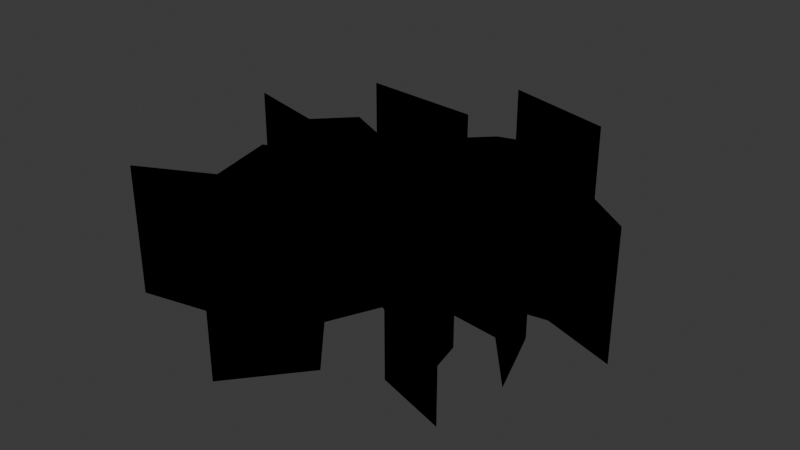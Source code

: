 # Source: GroundCrack.blend  (saved by Blender 4.0.36; exported with 4.5.12 LTS)
import bpy
from mathutils import Matrix  # noqa: F401  (used for matrix-valued properties, if any)

bpy.ops.wm.read_factory_settings(use_empty=True)
scene = bpy.context.scene
scene.name = 'Scene'

# ---- collections
col_collection = bpy.data.collections.new('Collection'); scene.collection.children.link(col_collection)
col_groundcrack1_svg = bpy.data.collections.new('GroundCrack1.svg'); scene.collection.children.link(col_groundcrack1_svg)

# ---- materials (node trees are filled in below, after node groups)
mat_svgmat_001 = bpy.data.materials.new('SVGMat.001')
mat_svgmat_001.use_transparent_shadow = False
mat_svgmat_001.diffuse_color = (0.0, 0.0, 0.0, 1.0)

# ---- material node trees

# ---- world
world_world = bpy.data.worlds.new('World'); scene.world = world_world
world_world.use_nodes = True; world_world.node_tree.nodes.clear()
_N = world_world.node_tree.nodes; _L = world_world.node_tree.links
n0 = _N.new('ShaderNodeOutputWorld'); n0.name = 'World Output'; n0.location = (300, 300)
n1 = _N.new('ShaderNodeBackground'); n1.name = 'Background'; n1.location = (10, 300)
n1.inputs[0].default_value = (0.05088, 0.05088, 0.05088, 1.0)
_L.new(n1.outputs[0], n0.inputs[0])
n0.is_active_output = True
world_world.color = (0.05088, 0.05088, 0.05088)
world_world.use_sun_shadow = False
world_world.sun_shadow_jitter_overblur = 0.0

# ---- meshes
me_curve = bpy.data.meshes.new('Curve')
me_curve.from_pydata([(-0.01141, 0.1139, 0.0), (-0.0116, 0.114, 0.0), (0.03803, 0.09119, 0.0), (0.04106, 0.05872, 0.0), (0.01757, 0.05162, 0.0), (-0.004098, 0.02923, 0.0), (-0.01975, 0.03818, 0.0), (-0.01355, 0.05682, 0.0), (-0.01048, 0.06616, 0.0), (-0.07754, 0.07211, 0.0), (-0.02476, 0.05946, 0.0), (-0.03732, 0.03669, 0.0), (-0.03023, 0.0169, 0.0), (-0.051, 0.02737, 0.0), (-0.06855, 0.008732, 0.0), (-0.1136, 0.02094, 0.0), (-0.07679, -0.005365, 0.0), (-0.04579, -0.007356, 0.0), (-0.03403, -0.01544, 0.0), (-0.06289, -0.03036, 0.0), (-0.05368, -0.06808, 0.0), (-0.09186, -0.08742, 0.0), (-0.04209, -0.07665, 0.0), (-0.04495, -0.04264, 0.0), (-0.01755, -0.02294, 0.0), (-0.025, -0.05352, 0.0), (-0.0007358, -0.08114, 0.0), (-0.01039, -0.1172, 0.0), (0.01905, -0.08077, 0.0), (-0.006379, -0.05048, 0.0), (0.00569, -0.02259, 0.0), (0.04365, -0.04307, 0.0), (0.04524, -0.06807, 0.0), (0.08244, -0.07997, 0.0), (0.05899, -0.05828, 0.0), (0.05267, -0.02862, 0.0), (0.02585, -0.005015, 0.0), (0.06236, -0.009508, 0.0), (0.08731, -0.03996, 0.0), (0.08724, -0.03982, 0.0), (0.074, -0.002613, 0.0), (0.07295, -0.0002153, 0.0), (0.03301, 0.01206, 0.0), (0.07282, 0.01877, 0.0), (0.1127, 0.004644, 0.0), (0.1125, 0.00473, 0.0), (0.07506, 0.03184, 0.0), (0.03033, 0.02777, 0.0), (0.05938, 0.06021, 0.0), (0.05002, 0.09601, 0.0), (-0.0112, 0.1138, 0.0), (-0.0116, 0.114, -1.5), (0.03803, 0.09119, -1.5), (0.1127, 0.004644, -1.5), (0.07506, 0.03184, -1.5), (-0.03403, -0.01544, -1.5), (-0.06289, -0.03036, -1.5), (-0.004098, 0.02923, -1.5), (0.03033, 0.02777, -1.5), (-0.01755, -0.02294, -1.5), (-0.03732, 0.03669, -1.5), (-0.03023, 0.0169, -1.5), (-0.06855, 0.008732, -1.5), (-0.1136, 0.02094, -1.5), (-0.025, -0.05352, -1.5), (-0.09186, -0.08742, -1.5), (-0.04209, -0.07665, -1.5), (-0.02476, 0.05946, -1.5), (0.03301, 0.01206, -1.5), (0.07282, 0.01877, -1.5), (0.1125, 0.00473, -1.5), (0.04524, -0.06807, -1.5), (0.08244, -0.07997, -1.5), (-0.0112, 0.1138, -1.5), (-0.01141, 0.1139, -1.5), (-0.0007358, -0.08114, -1.5), (0.01905, -0.08077, -1.5), (0.05938, 0.06021, -1.5), (0.04365, -0.04307, -1.5), (0.05002, 0.09601, -1.5), (-0.01039, -0.1172, -1.5), (0.07295, -0.0002153, -1.5), (-0.07679, -0.005365, -1.5), (-0.04579, -0.007356, -1.5), (0.02585, -0.005015, -1.5), (0.05267, -0.02862, -1.5), (-0.01355, 0.05682, -1.5), (0.04106, 0.05872, -1.5), (0.01757, 0.05162, -1.5), (0.05899, -0.05828, -1.5), (-0.01048, 0.06616, -1.5), (0.06236, -0.009508, -1.5), (0.08731, -0.03996, -1.5), (-0.04495, -0.04264, -1.5), (-0.05368, -0.06808, -1.5), (0.074, -0.002613, -1.5), (-0.006379, -0.05048, -1.5), (-0.051, 0.02737, -1.5), (-0.07754, 0.07211, -1.5), (0.00569, -0.02259, -1.5), (-0.01975, 0.03818, -1.5), (0.08724, -0.03982, -1.5)], [], [(52, 79, 51), (77, 87, 88, 58), (86, 90, 98), (79, 52, 87, 77), (57, 58, 88), (59, 55, 56, 93), (100, 60, 61, 57), (62, 61, 97), (69, 53, 54), (82, 62, 63), (81, 68, 69, 54, 61, 62, 82, 83, 55, 84, 95), (55, 59, 99, 78, 85, 84), (91, 95, 84), (91, 92, 95), (58, 57, 61, 54), (93, 56, 94, 66), (89, 85, 78, 71), (76, 96, 64, 75), (96, 99, 59, 64), (65, 66, 94), (71, 72, 89), (80, 76, 75), (86, 67, 60, 100), (33, 34, 89, 72), (15, 16, 82, 63), (44, 46, 54, 53), (3, 4, 88, 87), (18, 19, 56, 55), (9, 7, 86, 98), (43, 44, 53, 69), (7, 8, 90, 86), (11, 12, 61, 60), (29, 30, 99, 96), (36, 37, 91, 84), (14, 15, 63, 62), (5, 6, 100, 57), (37, 38, 92, 91), (24, 25, 64, 59), (2, 3, 87, 52), (23, 24, 59, 93), (21, 22, 66, 65), (48, 49, 79, 77), (17, 18, 55, 83), (10, 11, 60, 67), (25, 26, 75, 64), (19, 20, 94, 56), (42, 43, 69, 68), (44, 45, 70, 53), (30, 31, 78, 99), (40, 41, 81, 95), (32, 33, 72, 71), (38, 39, 101, 92), (4, 5, 57, 88), (50, 0, 74, 73), (22, 23, 93, 66), (0, 1, 51, 74), (47, 48, 77, 58), (6, 7, 86, 100), (31, 32, 71, 78), (38, 40, 95, 92), (28, 29, 96, 76), (49, 1, 51, 79), (34, 35, 85, 89), (27, 28, 76, 80), (12, 13, 97, 61), (41, 42, 68, 81), (13, 14, 62, 97), (26, 27, 80, 75), (46, 47, 58, 54), (16, 17, 83, 82), (20, 21, 65, 94), (35, 36, 84, 85), (8, 9, 98, 90), (7, 10, 67, 86), (1, 2, 52, 51)])
_uv = me_curve.uv_layers.new(name='UVMap')
_uv.uv.foreach_set('vector', [0.02718, 0.0, 0.9739, 0.0, -0.4962, 0.0, 0.9592, 0.0, 0.04079, 0.0, 0.08138, 0.0, 0.9313, 0.0, 0.1307, 0.0, 0.1404, 0.0, 0.1806, 0.0, 0.9739, 0.0, 0.02718, 0.0, 0.04079, 0.0, 0.9592, 0.0, 0.0838, 0.0, 0.9313, 0.0, 0.08138, 0.0, 0.5017, 0.0, 0.3658, 0.0, 0.3931, 0.0, 0.488, 0.0, 0.1256, 0.0, 0.2356, 0.0, 0.2639, 0.0, 0.0838, 0.0, 0.2945, 0.0, 0.2639, 0.0, 0.2661, 0.0, 0.8618, 0.0, 0.8447, 0.0, 0.9037, 0.0, 0.3488, 0.0, 0.2945, 0.0, 0.3217, 0.0, 0.8067, 0.0, 0.8347, 0.0, 0.8618, 0.0, 0.9037, 0.0, 0.2639, 0.0, 0.2945, 0.0, 0.3488, 0.0, 0.3511, 0.0, 0.3658, 0.0, 0.7396, 0.0, 0.8016, 0.0, 0.3658, 0.0, 0.5017, 0.0, 0.6036, 0.0, 0.6173, 0.0, 0.7125, 0.0, 0.7396, 0.0, 0.7531, 0.0, 0.8016, 0.0, 0.7396, 0.0, 0.7531, 0.0, 0.7709, 0.0, 0.8016, 0.0, 0.9313, 0.0, 0.0838, 0.0, 0.2639, 0.0, 0.9037, 0.0, 0.488, 0.0, 0.3931, 0.0, 0.4201, 0.0, 0.4609, 0.0, 0.6851, 0.0, 0.7125, 0.0, 0.6173, 0.0, 0.6444, 0.0, 0.5866, 0.0, 0.5889, 0.0, 0.5289, 0.0, 0.5311, 0.0, 0.5889, 0.0, 0.6036, 0.0, 0.5017, 0.0, 0.5289, 0.0, 0.4475, 0.0, 0.4609, 0.0, 0.4201, 0.0, 0.6444, 0.0, 0.658, 0.0, 0.6851, 0.0, 0.554, 0.0, 0.5866, 0.0, 0.5311, 0.0, 0.1307, 0.0, 0.2086, 0.0, 0.2356, 0.0, 0.1256, 0.0, 0.658, 0.0, 0.6851, 0.0, 0.6851, 0.0, 0.658, 0.0, 0.3217, 0.0, 0.3488, 0.0, 0.3488, 0.0, 0.3217, 0.0, 0.8447, 0.0, 0.9037, 0.0, 0.9037, 0.0, 0.8447, 0.0, 0.04079, 0.0, 0.08138, 0.0, 0.08138, 0.0, 0.04079, 0.0, 0.3658, 0.0, 0.3931, 0.0, 0.3931, 0.0, 0.3658, 0.0, 0.1806, 0.0, 0.1307, 0.0, 0.1307, 0.0, 0.1806, 0.0, 0.8618, 0.0, 0.8447, 0.0, 0.8447, 0.0, 0.8618, 0.0, 0.1307, 0.0, 0.1404, 0.0, 0.1404, 0.0, 0.1307, 0.0, 0.2356, 0.0, 0.2639, 0.0, 0.2639, 0.0, 0.2356, 0.0, 0.5889, 0.0, 0.6036, 0.0, 0.6036, 0.0, 0.5889, 0.0, 0.7396, 0.0, 0.7531, 0.0, 0.7531, 0.0, 0.7396, 0.0, 0.2945, 0.0, 0.3217, 0.0, 0.3217, 0.0, 0.2945, 0.0, 0.0838, 0.0, 0.1256, 0.0, 0.1256, 0.0, 0.0838, 0.0, 0.7531, 0.0, 0.7709, 0.0, 0.7709, 0.0, 0.7531, 0.0, 0.5017, 0.0, 0.5289, 0.0, 0.5289, 0.0, 0.5017, 0.0, 0.02718, 0.0, 0.04079, 0.0, 0.04079, 0.0, 0.02718, 0.0, 0.488, 0.0, 0.5017, 0.0, 0.5017, 0.0, 0.488, 0.0, 0.4475, 0.0, 0.4609, 0.0, 0.4609, 0.0, 0.4475, 0.0, 0.9592, 0.0, 0.9739, 0.0, 0.9739, 0.0, 0.9592, 0.0, 0.3511, 0.0, 0.3658, 0.0, 0.3658, 0.0, 0.3511, 0.0, 0.2086, 0.0, 0.2356, 0.0, 0.2356, 0.0, 0.2086, 0.0, 0.5289, 0.0, 0.5311, 0.0, 0.5311, 0.0, 0.5289, 0.0, 0.3931, 0.0, 0.4201, 0.0, 0.4201, 0.0, 0.3931, 0.0, 0.8347, 0.0, 0.8618, 0.0, 0.8618, 0.0, 0.8347, 0.0, 0.0, 0.0, 0.0, 0.0, 0.0, 0.0, 0.0, 0.0, 0.6036, 0.0, 0.6173, 0.0, 0.6173, 0.0, 0.6036, 0.0, 0.8016, 0.0, 0.8067, 0.0, 0.8067, 0.0, 0.8016, 0.0, 0.6444, 0.0, 0.658, 0.0, 0.658, 0.0, 0.6444, 0.0, 0.0, 0.0, 0.0, 0.0, 0.0, 0.0, 0.0, 0.0, 0.08138, 0.0, 0.0838, 0.0, 0.0838, 0.0, 0.08138, 0.0, 0.0, 0.0, 0.0, 0.0, 0.0, 0.0, 0.0, 0.0, 0.4609, 0.0, 0.488, 0.0, 0.488, 0.0, 0.4609, 0.0, 0.0, 0.0, 0.0, 0.0, 0.0, 0.0, 0.0, 0.0, 0.9313, 0.0, 0.9592, 0.0, 0.9592, 0.0, 0.9313, 0.0, 0.1256, 0.0, 0.1307, 0.0, 0.1307, 0.0, 0.1256, 0.0, 0.6173, 0.0, 0.6444, 0.0, 0.6444, 0.0, 0.6173, 0.0, 0.7709, 0.0, 0.8016, 0.0, 0.8016, 0.0, 0.7709, 0.0, 0.5866, 0.0, 0.5889, 0.0, 0.5889, 0.0, 0.5866, 0.0, 0.9739, 0.0, -0.4962, 0.0, -0.4962, 0.0, 0.9739, 0.0, 0.6851, 0.0, 0.7125, 0.0, 0.7125, 0.0, 0.6851, 0.0, 0.554, 0.0, 0.5866, 0.0, 0.5866, 0.0, 0.554, 0.0, 0.2639, 0.0, 0.2661, 0.0, 0.2661, 0.0, 0.2639, 0.0, 0.8067, 0.0, 0.8347, 0.0, 0.8347, 0.0, 0.8067, 0.0, 0.2661, 0.0, 0.2945, 0.0, 0.2945, 0.0, 0.2661, 0.0, 0.5311, 0.0, 0.554, 0.0, 0.554, 0.0, 0.5311, 0.0, 0.9037, 0.0, 0.9313, 0.0, 0.9313, 0.0, 0.9037, 0.0, 0.3488, 0.0, 0.3511, 0.0, 0.3511, 0.0, 0.3488, 0.0, 0.4201, 0.0, 0.4475, 0.0, 0.4475, 0.0, 0.4201, 0.0, 0.7125, 0.0, 0.7396, 0.0, 0.7396, 0.0, 0.7125, 0.0, 0.1404, 0.0, 0.1806, 0.0, 0.1806, 0.0, 0.1404, 0.0, 0.1307, 0.0, 0.2086, 0.0, 0.2086, 0.0, 0.1307, 0.0, -0.4962, 0.0, 0.02718, 0.0, 0.02718, 0.0, -0.4962, 0.0])
me_curve.materials.append(mat_svgmat_001)
me_curve.auto_texspace = False
me_curve.update()
me_curve_001 = bpy.data.meshes.new('Curve.001')
me_curve_001.from_pydata([(-0.01141, 0.1139, 0.0), (-0.0116, 0.114, 0.0), (0.03803, 0.09119, 0.0), (0.04106, 0.05872, 0.0), (0.01757, 0.05162, 0.0), (-0.004098, 0.02923, 0.0), (-0.01975, 0.03818, 0.0), (-0.01355, 0.05682, 0.0), (-0.01048, 0.06616, 0.0), (-0.07754, 0.07211, 0.0), (-0.02476, 0.05946, 0.0), (-0.03732, 0.03669, 0.0), (-0.03023, 0.0169, 0.0), (-0.051, 0.02737, 0.0), (-0.06855, 0.008732, 0.0), (-0.1136, 0.02094, 0.0), (-0.07679, -0.005365, 0.0), (-0.04579, -0.007356, 0.0), (-0.03403, -0.01544, 0.0), (-0.06289, -0.03036, 0.0), (-0.05368, -0.06808, 0.0), (-0.09186, -0.08742, 0.0), (-0.04209, -0.07665, 0.0), (-0.04495, -0.04264, 0.0), (-0.01755, -0.02294, 0.0), (-0.025, -0.05352, 0.0), (-0.0007358, -0.08114, 0.0), (-0.01039, -0.1172, 0.0), (0.01905, -0.08077, 0.0), (-0.006379, -0.05048, 0.0), (0.00569, -0.02259, 0.0), (0.04365, -0.04307, 0.0), (0.04524, -0.06807, 0.0), (0.08244, -0.07997, 0.0), (0.05899, -0.05828, 0.0), (0.05267, -0.02862, 0.0), (0.02585, -0.005015, 0.0), (0.06236, -0.009508, 0.0), (0.08731, -0.03996, 0.0), (0.08724, -0.03982, 0.0), (0.074, -0.002613, 0.0), (0.07295, -0.0002153, 0.0), (0.03301, 0.01206, 0.0), (0.07282, 0.01877, 0.0), (0.1127, 0.004644, 0.0), (0.1125, 0.00473, 0.0), (0.07506, 0.03184, 0.0), (0.03033, 0.02777, 0.0), (0.05938, 0.06021, 0.0), (0.05002, 0.09601, 0.0), (-0.0112, 0.1138, 0.0)], [(44, 45), (50, 0), (0, 1), (38, 39)], [(2, 49, 1), (48, 3, 4, 47), (7, 8, 9), (49, 2, 3, 48), (5, 47, 4), (24, 18, 19, 23), (6, 11, 12, 5), (14, 12, 13), (43, 44, 46), (16, 14, 15), (41, 42, 43, 46, 12, 14, 16, 17, 18, 36, 40), (18, 24, 30, 31, 35, 36), (37, 40, 36), (37, 38, 40), (47, 5, 12, 46), (23, 19, 20, 22), (34, 35, 31, 32), (28, 29, 25, 26), (29, 30, 24, 25), (21, 22, 20), (32, 33, 34), (27, 28, 26), (7, 10, 11, 6)])
_uv = me_curve_001.uv_layers.new(name='UVMap')
_uv.uv.foreach_set('vector', [0.02718, 0.0, 0.9739, 0.0, -0.4962, 0.0, 0.9592, 0.0, 0.04079, 0.0, 0.08138, 0.0, 0.9313, 0.0, 0.1307, 0.0, 0.1404, 0.0, 0.1806, 0.0, 0.9739, 0.0, 0.02718, 0.0, 0.04079, 0.0, 0.9592, 0.0, 0.0838, 0.0, 0.9313, 0.0, 0.08138, 0.0, 0.5017, 0.0, 0.3658, 0.0, 0.3931, 0.0, 0.488, 0.0, 0.1256, 0.0, 0.2356, 0.0, 0.2639, 0.0, 0.0838, 0.0, 0.2945, 0.0, 0.2639, 0.0, 0.2661, 0.0, 0.8618, 0.0, 0.8447, 0.0, 0.9037, 0.0, 0.3488, 0.0, 0.2945, 0.0, 0.3217, 0.0, 0.8067, 0.0, 0.8347, 0.0, 0.8618, 0.0, 0.9037, 0.0, 0.2639, 0.0, 0.2945, 0.0, 0.3488, 0.0, 0.3511, 0.0, 0.3658, 0.0, 0.7396, 0.0, 0.8016, 0.0, 0.3658, 0.0, 0.5017, 0.0, 0.6036, 0.0, 0.6173, 0.0, 0.7125, 0.0, 0.7396, 0.0, 0.7531, 0.0, 0.8016, 0.0, 0.7396, 0.0, 0.7531, 0.0, 0.7709, 0.0, 0.8016, 0.0, 0.9313, 0.0, 0.0838, 0.0, 0.2639, 0.0, 0.9037, 0.0, 0.488, 0.0, 0.3931, 0.0, 0.4201, 0.0, 0.4609, 0.0, 0.6851, 0.0, 0.7125, 0.0, 0.6173, 0.0, 0.6444, 0.0, 0.5866, 0.0, 0.5889, 0.0, 0.5289, 0.0, 0.5311, 0.0, 0.5889, 0.0, 0.6036, 0.0, 0.5017, 0.0, 0.5289, 0.0, 0.4475, 0.0, 0.4609, 0.0, 0.4201, 0.0, 0.6444, 0.0, 0.658, 0.0, 0.6851, 0.0, 0.554, 0.0, 0.5866, 0.0, 0.5311, 0.0, 0.1307, 0.0, 0.2086, 0.0, 0.2356, 0.0, 0.1256, 0.0])
me_curve_001.materials.append(mat_svgmat_001)
me_curve_001.auto_texspace = False
me_curve_001.update()

# ---- objects
ob_groundcrackwalls = bpy.data.objects.new('GroundCrackWalls', me_curve)
ob_groundcracktop = bpy.data.objects.new('GroundCrackTop', me_curve_001)

# ---- transforms, parenting, visibility, modifiers, constraints
ob_groundcrackwalls.location = (2.384e-07, 3.427e-07, 0.0)
ob_groundcrackwalls.scale = (22.12, 21.65, 1.0)
ob_groundcracktop.location = (2.384e-07, 3.427e-07, 0.0)
ob_groundcracktop.scale = (22.12, 21.65, 1.0)

# ---- collection membership
col_groundcrack1_svg.objects.link(ob_groundcrackwalls)
col_groundcrack1_svg.objects.link(ob_groundcracktop)

# ---- scene / render settings (as saved in the file)
scene.frame_start = 1; scene.frame_end = 250; scene.frame_set(0)
scene.render.engine = 'BLENDER_EEVEE_NEXT'
scene.cycles.sampling_pattern = 'TABULATED_SOBOL'
bpy.context.view_layer.update()

# ---- added for rendering (the .blend has no active camera and no usable light): camera, sun
cam_auto = bpy.data.cameras.new('AutoCamera')
cam_auto.lens = 50.0
cam_auto.sensor_width = 36.0
cam_auto.clip_end = 1000.0
ob_auto_camera = bpy.data.objects.new('AutoCamera', cam_auto)
scene.collection.objects.link(ob_auto_camera)
ob_auto_camera.location = (6.68495, -8.06976, 4.60635)
ob_auto_camera.rotation_euler = (1.09748, -7.21219e-08, 0.694738)
scene.camera = ob_auto_camera
light_auto_sun = bpy.data.lights.new('AutoSun', 'SUN')
light_auto_sun.energy = 3.0
light_auto_sun.angle = 0.0523599
ob_auto_sun = bpy.data.objects.new('AutoSun', light_auto_sun)
scene.collection.objects.link(ob_auto_sun)
ob_auto_sun.rotation_euler = (0.872665, 0.174533, 0.523599)
bpy.context.view_layer.update()
